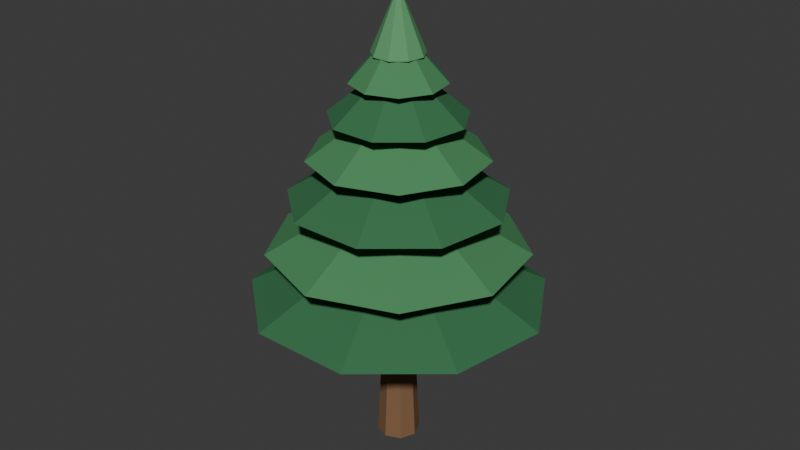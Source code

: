 # Source: wh_pine_v2.blend  (saved by Blender 5.3.31; exported with 4.5.12 LTS)
import bpy
from mathutils import Matrix  # noqa: F401  (used for matrix-valued properties, if any)

bpy.ops.wm.read_factory_settings(use_empty=True)
scene = bpy.context.scene
scene.name = 'Scene'

# ---- collections
col_collection = bpy.data.collections.new('Collection'); scene.collection.children.link(col_collection)

# ---- materials (node trees are filled in below, after node groups)
mat_v2trunkbrown = bpy.data.materials.new('V2TrunkBrown')
mat_v2trunkbrown.diffuse_color = (0.23, 0.13, 0.07, 1.0)
mat_v2pinedark = bpy.data.materials.new('V2PineDark')
mat_v2pinedark.diffuse_color = (0.05, 0.18, 0.08, 1.0)
mat_v2pinemid = bpy.data.materials.new('V2PineMid')
mat_v2pinemid.diffuse_color = (0.08, 0.26, 0.11, 1.0)
mat_v2pinetip = bpy.data.materials.new('V2PineTip')
mat_v2pinetip.diffuse_color = (0.12, 0.34, 0.15, 1.0)

# ---- material node trees
mat_v2trunkbrown.use_nodes = True; mat_v2trunkbrown.node_tree.nodes.clear()
_N = mat_v2trunkbrown.node_tree.nodes; _L = mat_v2trunkbrown.node_tree.links
n0 = _N.new('ShaderNodeBsdfPrincipled'); n0.name = 'Principled BSDF'; n0.location = (-200, 100)
n0.inputs[0].default_value = (0.23, 0.13, 0.07, 1.0)
n0.inputs[2].default_value = 1.0
n0.inputs[10].default_value = 0.005
n0.inputs[13].default_value = 0.0
n1 = _N.new('ShaderNodeOutputMaterial'); n1.name = 'Material Output'; n1.location = (200, 100)
_L.new(n0.outputs[0], n1.inputs[0])
n1.is_active_output = True
mat_v2pinedark.use_nodes = True; mat_v2pinedark.node_tree.nodes.clear()
_N = mat_v2pinedark.node_tree.nodes; _L = mat_v2pinedark.node_tree.links
n0 = _N.new('ShaderNodeBsdfPrincipled'); n0.name = 'Principled BSDF'; n0.location = (-200, 100)
n0.inputs[0].default_value = (0.05, 0.18, 0.08, 1.0)
n0.inputs[2].default_value = 1.0
n0.inputs[10].default_value = 0.005
n0.inputs[13].default_value = 0.0
n1 = _N.new('ShaderNodeOutputMaterial'); n1.name = 'Material Output'; n1.location = (200, 100)
_L.new(n0.outputs[0], n1.inputs[0])
n1.is_active_output = True
mat_v2pinemid.use_nodes = True; mat_v2pinemid.node_tree.nodes.clear()
_N = mat_v2pinemid.node_tree.nodes; _L = mat_v2pinemid.node_tree.links
n0 = _N.new('ShaderNodeBsdfPrincipled'); n0.name = 'Principled BSDF'; n0.location = (-200, 100)
n0.inputs[0].default_value = (0.08, 0.26, 0.11, 1.0)
n0.inputs[2].default_value = 1.0
n0.inputs[10].default_value = 0.005
n0.inputs[13].default_value = 0.0
n1 = _N.new('ShaderNodeOutputMaterial'); n1.name = 'Material Output'; n1.location = (200, 100)
_L.new(n0.outputs[0], n1.inputs[0])
n1.is_active_output = True
mat_v2pinetip.use_nodes = True; mat_v2pinetip.node_tree.nodes.clear()
_N = mat_v2pinetip.node_tree.nodes; _L = mat_v2pinetip.node_tree.links
n0 = _N.new('ShaderNodeBsdfPrincipled'); n0.name = 'Principled BSDF'; n0.location = (-200, 100)
n0.inputs[0].default_value = (0.12, 0.34, 0.15, 1.0)
n0.inputs[2].default_value = 1.0
n0.inputs[10].default_value = 0.005
n0.inputs[13].default_value = 0.0
n1 = _N.new('ShaderNodeOutputMaterial'); n1.name = 'Material Output'; n1.location = (200, 100)
_L.new(n0.outputs[0], n1.inputs[0])
n1.is_active_output = True

# ---- world
world_world = bpy.data.worlds.new('World'); scene.world = world_world
world_world.use_nodes = True; world_world.node_tree.nodes.clear()
_N = world_world.node_tree.nodes; _L = world_world.node_tree.links
n0 = _N.new('ShaderNodeOutputWorld'); n0.name = 'World Output'; n0.location = (200, 100)
n1 = _N.new('ShaderNodeBackground'); n1.name = 'Background'; n1.location = (-200, 100)
n1.inputs[0].default_value = (0.05088, 0.05088, 0.05088, 1.0)
_L.new(n1.outputs[0], n0.inputs[0])
n0.is_active_output = True
world_world.color = (0.05088, 0.05088, 0.05088)
world_world.sun_shadow_jitter_overblur = 0.0

# ---- meshes
me_cone_002 = bpy.data.meshes.new('Cone.002')
me_cone_002.from_pydata([(0.0, 0.42, -0.8), (0.0, 0.34, 0.8), (0.297, 0.297, -0.8), (0.2404, 0.2404, 0.8), (0.42, 0.0, -0.8), (0.34, 0.0, 0.8), (0.297, -0.297, -0.8), (0.2404, -0.2404, 0.8), (0.0, -0.42, -0.8), (0.0, -0.34, 0.8), (-0.297, -0.297, -0.8), (-0.2404, -0.2404, 0.8), (-0.42, 0.0, -0.8), (-0.34, 0.0, 0.8), (-0.297, 0.297, -0.8), (-0.2404, 0.2404, 0.8)], [], [(0, 1, 3, 2), (2, 3, 5, 4), (4, 5, 7, 6), (6, 7, 9, 8), (8, 9, 11, 10), (10, 11, 13, 12), (3, 1, 15, 13, 11, 9, 7, 5), (12, 13, 15, 14), (14, 15, 1, 0), (0, 2, 4, 6, 8, 10, 12, 14)])
_uv = me_cone_002.uv_layers.new(name='UVMap')
_uv.uv.foreach_set('vector', [1.0, 0.5, 1.0, 1.0, 0.875, 1.0, 0.875, 0.5, 0.875, 0.5, 0.875, 1.0, 0.75, 1.0, 0.75, 0.5, 0.75, 0.5, 0.75, 1.0, 0.625, 1.0, 0.625, 0.5, 0.625, 0.5, 0.625, 1.0, 0.5, 1.0, 0.5, 0.5, 0.5, 0.5, 0.5, 1.0, 0.375, 1.0, 0.375, 0.5, 0.375, 0.5, 0.375, 1.0, 0.25, 1.0, 0.25, 0.5, 0.4197, 0.4197, 0.25, 0.49, 0.08029, 0.4197, 0.01, 0.25, 0.08029, 0.08029, 0.25, 0.01, 0.4197, 0.08029, 0.49, 0.25, 0.25, 0.5, 0.25, 1.0, 0.125, 1.0, 0.125, 0.5, 0.125, 0.5, 0.125, 1.0, 0.0, 1.0, 0.0, 0.5, 0.75, 0.49, 0.9197, 0.4197, 0.99, 0.25, 0.9197, 0.08029, 0.75, 0.01, 0.5803, 0.08029, 0.51, 0.25, 0.5803, 0.4197])
me_cone_002.materials.append(mat_v2trunkbrown)
me_cone_002.update()
me_cone_003 = bpy.data.meshes.new('Cone.003')
me_cone_003.from_pydata([(0.0, 0.34, -0.7), (0.0, 0.26, 0.7), (0.2404, 0.2404, -0.7), (0.1838, 0.1838, 0.7), (0.34, 0.0, -0.7), (0.26, 0.0, 0.7), (0.2404, -0.2404, -0.7), (0.1838, -0.1838, 0.7), (0.0, -0.34, -0.7), (0.0, -0.26, 0.7), (-0.2404, -0.2404, -0.7), (-0.1838, -0.1838, 0.7), (-0.34, 0.0, -0.7), (-0.26, 0.0, 0.7), (-0.2404, 0.2404, -0.7), (-0.1838, 0.1838, 0.7)], [], [(0, 1, 3, 2), (2, 3, 5, 4), (4, 5, 7, 6), (6, 7, 9, 8), (8, 9, 11, 10), (10, 11, 13, 12), (3, 1, 15, 13, 11, 9, 7, 5), (12, 13, 15, 14), (14, 15, 1, 0), (0, 2, 4, 6, 8, 10, 12, 14)])
_uv = me_cone_003.uv_layers.new(name='UVMap')
_uv.uv.foreach_set('vector', [1.0, 0.5, 1.0, 1.0, 0.875, 1.0, 0.875, 0.5, 0.875, 0.5, 0.875, 1.0, 0.75, 1.0, 0.75, 0.5, 0.75, 0.5, 0.75, 1.0, 0.625, 1.0, 0.625, 0.5, 0.625, 0.5, 0.625, 1.0, 0.5, 1.0, 0.5, 0.5, 0.5, 0.5, 0.5, 1.0, 0.375, 1.0, 0.375, 0.5, 0.375, 0.5, 0.375, 1.0, 0.25, 1.0, 0.25, 0.5, 0.4197, 0.4197, 0.25, 0.49, 0.08029, 0.4197, 0.01, 0.25, 0.08029, 0.08029, 0.25, 0.01, 0.4197, 0.08029, 0.49, 0.25, 0.25, 0.5, 0.25, 1.0, 0.125, 1.0, 0.125, 0.5, 0.125, 0.5, 0.125, 1.0, 0.0, 1.0, 0.0, 0.5, 0.75, 0.49, 0.9197, 0.4197, 0.99, 0.25, 0.9197, 0.08029, 0.75, 0.01, 0.5803, 0.08029, 0.51, 0.25, 0.5803, 0.4197])
me_cone_003.materials.append(mat_v2trunkbrown)
me_cone_003.update()
me_cone_004 = bpy.data.meshes.new('Cone.004')
me_cone_004.from_pydata([(0.0, 0.26, -0.6), (0.0, 0.18, 0.6), (0.1838, 0.1838, -0.6), (0.1273, 0.1273, 0.6), (0.26, 0.0, -0.6), (0.18, 0.0, 0.6), (0.1838, -0.1838, -0.6), (0.1273, -0.1273, 0.6), (0.0, -0.26, -0.6), (0.0, -0.18, 0.6), (-0.1838, -0.1838, -0.6), (-0.1273, -0.1273, 0.6), (-0.26, 0.0, -0.6), (-0.18, 0.0, 0.6), (-0.1838, 0.1838, -0.6), (-0.1273, 0.1273, 0.6)], [], [(0, 1, 3, 2), (2, 3, 5, 4), (4, 5, 7, 6), (6, 7, 9, 8), (8, 9, 11, 10), (10, 11, 13, 12), (3, 1, 15, 13, 11, 9, 7, 5), (12, 13, 15, 14), (14, 15, 1, 0), (0, 2, 4, 6, 8, 10, 12, 14)])
_uv = me_cone_004.uv_layers.new(name='UVMap')
_uv.uv.foreach_set('vector', [1.0, 0.5, 1.0, 1.0, 0.875, 1.0, 0.875, 0.5, 0.875, 0.5, 0.875, 1.0, 0.75, 1.0, 0.75, 0.5, 0.75, 0.5, 0.75, 1.0, 0.625, 1.0, 0.625, 0.5, 0.625, 0.5, 0.625, 1.0, 0.5, 1.0, 0.5, 0.5, 0.5, 0.5, 0.5, 1.0, 0.375, 1.0, 0.375, 0.5, 0.375, 0.5, 0.375, 1.0, 0.25, 1.0, 0.25, 0.5, 0.4197, 0.4197, 0.25, 0.49, 0.08029, 0.4197, 0.01, 0.25, 0.08029, 0.08029, 0.25, 0.01, 0.4197, 0.08029, 0.49, 0.25, 0.25, 0.5, 0.25, 1.0, 0.125, 1.0, 0.125, 0.5, 0.125, 0.5, 0.125, 1.0, 0.0, 1.0, 0.0, 0.5, 0.75, 0.49, 0.9197, 0.4197, 0.99, 0.25, 0.9197, 0.08029, 0.75, 0.01, 0.5803, 0.08029, 0.51, 0.25, 0.5803, 0.4197])
me_cone_004.materials.append(mat_v2trunkbrown)
me_cone_004.update()
me_cone_005 = bpy.data.meshes.new('Cone.005')
me_cone_005.from_pydata([(0.0, 2.9, -0.75), (1.864, 2.222, -0.75), (2.856, 0.5036, -0.75), (2.511, -1.45, -0.75), (0.9919, -2.725, -0.75), (-0.9919, -2.725, -0.75), (-2.511, -1.45, -0.75), (-2.856, 0.5036, -0.75), (-1.864, 2.222, -0.75), (0.0, 0.0, 0.75)], [], [(0, 9, 1), (1, 9, 2), (2, 9, 3), (3, 9, 4), (4, 9, 5), (5, 9, 6), (6, 9, 7), (0, 1, 2, 3, 4, 5, 6, 7, 8), (7, 9, 8), (8, 9, 0)])
_uv = me_cone_005.uv_layers.new(name='UVMap')
_uv.uv.foreach_set('vector', [0.25, 0.49, 0.25, 0.25, 0.4043, 0.4339, 0.4043, 0.4339, 0.25, 0.25, 0.4864, 0.2917, 0.4864, 0.2917, 0.25, 0.25, 0.4578, 0.13, 0.4578, 0.13, 0.25, 0.25, 0.3321, 0.02447, 0.3321, 0.02447, 0.25, 0.25, 0.1679, 0.02447, 0.1679, 0.02447, 0.25, 0.25, 0.04215, 0.13, 0.04215, 0.13, 0.25, 0.25, 0.01365, 0.2917, 0.75, 0.49, 0.9043, 0.4339, 0.9864, 0.2917, 0.9578, 0.13, 0.8321, 0.02447, 0.6679, 0.02447, 0.5422, 0.13, 0.5136, 0.2917, 0.5957, 0.4339, 0.01365, 0.2917, 0.25, 0.25, 0.09573, 0.4339, 0.09573, 0.4339, 0.25, 0.25, 0.25, 0.49])
me_cone_005.materials.append(mat_v2pinedark)
me_cone_005.update()
me_cone_006 = bpy.data.meshes.new('Cone.006')
me_cone_006.from_pydata([(0.0, 2.5, -0.7), (1.607, 1.915, -0.7), (2.462, 0.4341, -0.7), (2.165, -1.25, -0.7), (0.8551, -2.349, -0.7), (-0.8551, -2.349, -0.7), (-2.165, -1.25, -0.7), (-2.462, 0.4341, -0.7), (-1.607, 1.915, -0.7), (0.0, 0.0, 0.7)], [], [(0, 9, 1), (1, 9, 2), (2, 9, 3), (3, 9, 4), (4, 9, 5), (5, 9, 6), (6, 9, 7), (0, 1, 2, 3, 4, 5, 6, 7, 8), (7, 9, 8), (8, 9, 0)])
_uv = me_cone_006.uv_layers.new(name='UVMap')
_uv.uv.foreach_set('vector', [0.25, 0.49, 0.25, 0.25, 0.4043, 0.4339, 0.4043, 0.4339, 0.25, 0.25, 0.4864, 0.2917, 0.4864, 0.2917, 0.25, 0.25, 0.4578, 0.13, 0.4578, 0.13, 0.25, 0.25, 0.3321, 0.02447, 0.3321, 0.02447, 0.25, 0.25, 0.1679, 0.02447, 0.1679, 0.02447, 0.25, 0.25, 0.04215, 0.13, 0.04215, 0.13, 0.25, 0.25, 0.01365, 0.2917, 0.75, 0.49, 0.9043, 0.4339, 0.9864, 0.2917, 0.9578, 0.13, 0.8321, 0.02447, 0.6679, 0.02447, 0.5422, 0.13, 0.5136, 0.2917, 0.5957, 0.4339, 0.01365, 0.2917, 0.25, 0.25, 0.09573, 0.4339, 0.09573, 0.4339, 0.25, 0.25, 0.25, 0.49])
me_cone_006.materials.append(mat_v2pinemid)
me_cone_006.update()
me_cone_010 = bpy.data.meshes.new('Cone.010')
me_cone_010.from_pydata([(0.0, 2.1, -0.65), (1.35, 1.609, -0.65), (2.068, 0.3647, -0.65), (1.819, -1.05, -0.65), (0.7182, -1.973, -0.65), (-0.7182, -1.973, -0.65), (-1.819, -1.05, -0.65), (-2.068, 0.3647, -0.65), (-1.35, 1.609, -0.65), (0.0, 0.0, 0.65)], [], [(0, 9, 1), (1, 9, 2), (2, 9, 3), (3, 9, 4), (4, 9, 5), (5, 9, 6), (6, 9, 7), (0, 1, 2, 3, 4, 5, 6, 7, 8), (7, 9, 8), (8, 9, 0)])
_uv = me_cone_010.uv_layers.new(name='UVMap')
_uv.uv.foreach_set('vector', [0.25, 0.49, 0.25, 0.25, 0.4043, 0.4339, 0.4043, 0.4339, 0.25, 0.25, 0.4864, 0.2917, 0.4864, 0.2917, 0.25, 0.25, 0.4578, 0.13, 0.4578, 0.13, 0.25, 0.25, 0.3321, 0.02447, 0.3321, 0.02447, 0.25, 0.25, 0.1679, 0.02447, 0.1679, 0.02447, 0.25, 0.25, 0.04215, 0.13, 0.04215, 0.13, 0.25, 0.25, 0.01365, 0.2917, 0.75, 0.49, 0.9043, 0.4339, 0.9864, 0.2917, 0.9578, 0.13, 0.8321, 0.02447, 0.6679, 0.02447, 0.5422, 0.13, 0.5136, 0.2917, 0.5957, 0.4339, 0.01365, 0.2917, 0.25, 0.25, 0.09573, 0.4339, 0.09573, 0.4339, 0.25, 0.25, 0.25, 0.49])
me_cone_010.materials.append(mat_v2pinedark)
me_cone_010.update()
me_cone_011 = bpy.data.meshes.new('Cone.011')
me_cone_011.from_pydata([(0.0, 1.7, -0.6), (1.093, 1.302, -0.6), (1.674, 0.2952, -0.6), (1.472, -0.85, -0.6), (0.5814, -1.597, -0.6), (-0.5814, -1.597, -0.6), (-1.472, -0.85, -0.6), (-1.674, 0.2952, -0.6), (-1.093, 1.302, -0.6), (0.0, 0.0, 0.6)], [], [(0, 9, 1), (1, 9, 2), (2, 9, 3), (3, 9, 4), (4, 9, 5), (5, 9, 6), (6, 9, 7), (0, 1, 2, 3, 4, 5, 6, 7, 8), (7, 9, 8), (8, 9, 0)])
_uv = me_cone_011.uv_layers.new(name='UVMap')
_uv.uv.foreach_set('vector', [0.25, 0.49, 0.25, 0.25, 0.4043, 0.4339, 0.4043, 0.4339, 0.25, 0.25, 0.4864, 0.2917, 0.4864, 0.2917, 0.25, 0.25, 0.4578, 0.13, 0.4578, 0.13, 0.25, 0.25, 0.3321, 0.02447, 0.3321, 0.02447, 0.25, 0.25, 0.1679, 0.02447, 0.1679, 0.02447, 0.25, 0.25, 0.04215, 0.13, 0.04215, 0.13, 0.25, 0.25, 0.01365, 0.2917, 0.75, 0.49, 0.9043, 0.4339, 0.9864, 0.2917, 0.9578, 0.13, 0.8321, 0.02447, 0.6679, 0.02447, 0.5422, 0.13, 0.5136, 0.2917, 0.5957, 0.4339, 0.01365, 0.2917, 0.25, 0.25, 0.09573, 0.4339, 0.09573, 0.4339, 0.25, 0.25, 0.25, 0.49])
me_cone_011.materials.append(mat_v2pinemid)
me_cone_011.update()
me_cone_012 = bpy.data.meshes.new('Cone.012')
me_cone_012.from_pydata([(0.0, 1.3, -0.55), (0.8356, 0.9959, -0.55), (1.28, 0.2257, -0.55), (1.126, -0.65, -0.55), (0.4446, -1.222, -0.55), (-0.4446, -1.222, -0.55), (-1.126, -0.65, -0.55), (-1.28, 0.2257, -0.55), (-0.8356, 0.9959, -0.55), (0.0, 0.0, 0.55)], [], [(0, 9, 1), (1, 9, 2), (2, 9, 3), (3, 9, 4), (4, 9, 5), (5, 9, 6), (6, 9, 7), (0, 1, 2, 3, 4, 5, 6, 7, 8), (7, 9, 8), (8, 9, 0)])
_uv = me_cone_012.uv_layers.new(name='UVMap')
_uv.uv.foreach_set('vector', [0.25, 0.49, 0.25, 0.25, 0.4043, 0.4339, 0.4043, 0.4339, 0.25, 0.25, 0.4864, 0.2917, 0.4864, 0.2917, 0.25, 0.25, 0.4578, 0.13, 0.4578, 0.13, 0.25, 0.25, 0.3321, 0.02447, 0.3321, 0.02447, 0.25, 0.25, 0.1679, 0.02447, 0.1679, 0.02447, 0.25, 0.25, 0.04215, 0.13, 0.04215, 0.13, 0.25, 0.25, 0.01365, 0.2917, 0.75, 0.49, 0.9043, 0.4339, 0.9864, 0.2917, 0.9578, 0.13, 0.8321, 0.02447, 0.6679, 0.02447, 0.5422, 0.13, 0.5136, 0.2917, 0.5957, 0.4339, 0.01365, 0.2917, 0.25, 0.25, 0.09573, 0.4339, 0.09573, 0.4339, 0.25, 0.25, 0.25, 0.49])
me_cone_012.materials.append(mat_v2pinedark)
me_cone_012.update()
me_cone_013 = bpy.data.meshes.new('Cone.013')
me_cone_013.from_pydata([(0.0, 0.9, -0.5), (0.5785, 0.6894, -0.5), (0.8863, 0.1563, -0.5), (0.7794, -0.45, -0.5), (0.3078, -0.8457, -0.5), (-0.3078, -0.8457, -0.5), (-0.7794, -0.45, -0.5), (-0.8863, 0.1563, -0.5), (-0.5785, 0.6894, -0.5), (0.0, 0.0, 0.5)], [], [(0, 9, 1), (1, 9, 2), (2, 9, 3), (3, 9, 4), (4, 9, 5), (5, 9, 6), (6, 9, 7), (0, 1, 2, 3, 4, 5, 6, 7, 8), (7, 9, 8), (8, 9, 0)])
_uv = me_cone_013.uv_layers.new(name='UVMap')
_uv.uv.foreach_set('vector', [0.25, 0.49, 0.25, 0.25, 0.4043, 0.4339, 0.4043, 0.4339, 0.25, 0.25, 0.4864, 0.2917, 0.4864, 0.2917, 0.25, 0.25, 0.4578, 0.13, 0.4578, 0.13, 0.25, 0.25, 0.3321, 0.02447, 0.3321, 0.02447, 0.25, 0.25, 0.1679, 0.02447, 0.1679, 0.02447, 0.25, 0.25, 0.04215, 0.13, 0.04215, 0.13, 0.25, 0.25, 0.01365, 0.2917, 0.75, 0.49, 0.9043, 0.4339, 0.9864, 0.2917, 0.9578, 0.13, 0.8321, 0.02447, 0.6679, 0.02447, 0.5422, 0.13, 0.5136, 0.2917, 0.5957, 0.4339, 0.01365, 0.2917, 0.25, 0.25, 0.09573, 0.4339, 0.09573, 0.4339, 0.25, 0.25, 0.25, 0.49])
me_cone_013.materials.append(mat_v2pinemid)
me_cone_013.update()
me_cone_014 = bpy.data.meshes.new('Cone.014')
me_cone_014.from_pydata([(0.0, 0.5, -0.6), (0.3214, 0.383, -0.6), (0.4924, 0.08682, -0.6), (0.433, -0.25, -0.6), (0.171, -0.4698, -0.6), (-0.171, -0.4698, -0.6), (-0.433, -0.25, -0.6), (-0.4924, 0.08682, -0.6), (-0.3214, 0.383, -0.6), (0.0, 0.0, 0.6)], [], [(0, 9, 1), (1, 9, 2), (2, 9, 3), (3, 9, 4), (4, 9, 5), (5, 9, 6), (6, 9, 7), (0, 1, 2, 3, 4, 5, 6, 7, 8), (7, 9, 8), (8, 9, 0)])
_uv = me_cone_014.uv_layers.new(name='UVMap')
_uv.uv.foreach_set('vector', [0.25, 0.49, 0.25, 0.25, 0.4043, 0.4339, 0.4043, 0.4339, 0.25, 0.25, 0.4864, 0.2917, 0.4864, 0.2917, 0.25, 0.25, 0.4578, 0.13, 0.4578, 0.13, 0.25, 0.25, 0.3321, 0.02447, 0.3321, 0.02447, 0.25, 0.25, 0.1679, 0.02447, 0.1679, 0.02447, 0.25, 0.25, 0.04215, 0.13, 0.04215, 0.13, 0.25, 0.25, 0.01365, 0.2917, 0.75, 0.49, 0.9043, 0.4339, 0.9864, 0.2917, 0.9578, 0.13, 0.8321, 0.02447, 0.6679, 0.02447, 0.5422, 0.13, 0.5136, 0.2917, 0.5957, 0.4339, 0.01365, 0.2917, 0.25, 0.25, 0.09573, 0.4339, 0.09573, 0.4339, 0.25, 0.25, 0.25, 0.49])
me_cone_014.materials.append(mat_v2pinetip)
me_cone_014.update()
me_cone_015 = bpy.data.meshes.new('Cone.015')
me_cone_015.from_pydata([(0.0, 0.35, -0.5), (0.0, 0.05, 0.5), (0.3031, 0.175, -0.5), (0.0433, 0.025, 0.5), (0.3031, -0.175, -0.5), (0.0433, -0.025, 0.5), (0.0, -0.35, -0.5), (0.0, -0.05, 0.5), (-0.3031, -0.175, -0.5), (-0.0433, -0.025, 0.5), (-0.3031, 0.175, -0.5), (-0.0433, 0.025, 0.5)], [], [(0, 1, 3, 2), (2, 3, 5, 4), (4, 5, 7, 6), (6, 7, 9, 8), (3, 1, 11, 9, 7, 5), (8, 9, 11, 10), (10, 11, 1, 0), (0, 2, 4, 6, 8, 10)])
_uv = me_cone_015.uv_layers.new(name='UVMap')
_uv.uv.foreach_set('vector', [1.0, 0.5, 1.0, 1.0, 0.8333, 1.0, 0.8333, 0.5, 0.8333, 0.5, 0.8333, 1.0, 0.6667, 1.0, 0.6667, 0.5, 0.6667, 0.5, 0.6667, 1.0, 0.5, 1.0, 0.5, 0.5, 0.5, 0.5, 0.5, 1.0, 0.3333, 1.0, 0.3333, 0.5, 0.4578, 0.37, 0.25, 0.49, 0.04215, 0.37, 0.04215, 0.13, 0.25, 0.01, 0.4578, 0.13, 0.3333, 0.5, 0.3333, 1.0, 0.1667, 1.0, 0.1667, 0.5, 0.1667, 0.5, 0.1667, 1.0, -8.941e-08, 1.0, -8.941e-08, 0.5, 0.75, 0.49, 0.9578, 0.37, 0.9578, 0.13, 0.75, 0.01, 0.5422, 0.13, 0.5422, 0.37])
me_cone_015.materials.append(mat_v2pinedark)
me_cone_015.update()
me_cone_016 = bpy.data.meshes.new('Cone.016')
me_cone_016.from_pydata([(-1.49e-08, 0.35, -0.5), (1.49e-08, 0.05, 0.5), (0.3031, 0.175, -0.5), (0.0433, 0.025, 0.5), (0.3031, -0.175, -0.5), (0.0433, -0.025, 0.5), (-1.49e-08, -0.35, -0.5), (1.49e-08, -0.05, 0.5), (-0.3031, -0.175, -0.5), (-0.0433, -0.025, 0.5), (-0.3031, 0.175, -0.5), (-0.0433, 0.025, 0.5)], [], [(0, 1, 3, 2), (2, 3, 5, 4), (4, 5, 7, 6), (6, 7, 9, 8), (3, 1, 11, 9, 7, 5), (8, 9, 11, 10), (10, 11, 1, 0), (0, 2, 4, 6, 8, 10)])
_uv = me_cone_016.uv_layers.new(name='UVMap')
_uv.uv.foreach_set('vector', [1.0, 0.5, 1.0, 1.0, 0.8333, 1.0, 0.8333, 0.5, 0.8333, 0.5, 0.8333, 1.0, 0.6667, 1.0, 0.6667, 0.5, 0.6667, 0.5, 0.6667, 1.0, 0.5, 1.0, 0.5, 0.5, 0.5, 0.5, 0.5, 1.0, 0.3333, 1.0, 0.3333, 0.5, 0.4578, 0.37, 0.25, 0.49, 0.04215, 0.37, 0.04215, 0.13, 0.25, 0.01, 0.4578, 0.13, 0.3333, 0.5, 0.3333, 1.0, 0.1667, 1.0, 0.1667, 0.5, 0.1667, 0.5, 0.1667, 1.0, -8.941e-08, 1.0, -8.941e-08, 0.5, 0.75, 0.49, 0.9578, 0.37, 0.9578, 0.13, 0.75, 0.01, 0.5422, 0.13, 0.5422, 0.37])
me_cone_016.materials.append(mat_v2pinedark)
me_cone_016.update()
me_cone_017 = bpy.data.meshes.new('Cone.017')
me_cone_017.from_pydata([(0.0, 0.35, -0.5), (0.0, 0.05, 0.5), (0.3031, 0.175, -0.5), (0.0433, 0.025, 0.5), (0.3031, -0.175, -0.5), (0.0433, -0.025, 0.5), (0.0, -0.35, -0.5), (0.0, -0.05, 0.5), (-0.3031, -0.175, -0.5), (-0.0433, -0.025, 0.5), (-0.3031, 0.175, -0.5), (-0.0433, 0.025, 0.5)], [], [(0, 1, 3, 2), (2, 3, 5, 4), (4, 5, 7, 6), (6, 7, 9, 8), (3, 1, 11, 9, 7, 5), (8, 9, 11, 10), (10, 11, 1, 0), (0, 2, 4, 6, 8, 10)])
_uv = me_cone_017.uv_layers.new(name='UVMap')
_uv.uv.foreach_set('vector', [1.0, 0.5, 1.0, 1.0, 0.8333, 1.0, 0.8333, 0.5, 0.8333, 0.5, 0.8333, 1.0, 0.6667, 1.0, 0.6667, 0.5, 0.6667, 0.5, 0.6667, 1.0, 0.5, 1.0, 0.5, 0.5, 0.5, 0.5, 0.5, 1.0, 0.3333, 1.0, 0.3333, 0.5, 0.4578, 0.37, 0.25, 0.49, 0.04215, 0.37, 0.04215, 0.13, 0.25, 0.01, 0.4578, 0.13, 0.3333, 0.5, 0.3333, 1.0, 0.1667, 1.0, 0.1667, 0.5, 0.1667, 0.5, 0.1667, 1.0, -8.941e-08, 1.0, -8.941e-08, 0.5, 0.75, 0.49, 0.9578, 0.37, 0.9578, 0.13, 0.75, 0.01, 0.5422, 0.13, 0.5422, 0.37])
me_cone_017.materials.append(mat_v2pinedark)
me_cone_017.update()
me_cone_018 = bpy.data.meshes.new('Cone.018')
me_cone_018.from_pydata([(0.0, 0.35, -0.5), (0.0, 0.05, 0.5), (0.3031, 0.175, -0.5), (0.0433, 0.025, 0.5), (0.3031, -0.175, -0.5), (0.0433, -0.025, 0.5), (0.0, -0.35, -0.5), (0.0, -0.05, 0.5), (-0.3031, -0.175, -0.5), (-0.0433, -0.025, 0.5), (-0.3031, 0.175, -0.5), (-0.0433, 0.025, 0.5)], [], [(0, 1, 3, 2), (2, 3, 5, 4), (4, 5, 7, 6), (6, 7, 9, 8), (3, 1, 11, 9, 7, 5), (8, 9, 11, 10), (10, 11, 1, 0), (0, 2, 4, 6, 8, 10)])
_uv = me_cone_018.uv_layers.new(name='UVMap')
_uv.uv.foreach_set('vector', [1.0, 0.5, 1.0, 1.0, 0.8333, 1.0, 0.8333, 0.5, 0.8333, 0.5, 0.8333, 1.0, 0.6667, 1.0, 0.6667, 0.5, 0.6667, 0.5, 0.6667, 1.0, 0.5, 1.0, 0.5, 0.5, 0.5, 0.5, 0.5, 1.0, 0.3333, 1.0, 0.3333, 0.5, 0.4578, 0.37, 0.25, 0.49, 0.04215, 0.37, 0.04215, 0.13, 0.25, 0.01, 0.4578, 0.13, 0.3333, 0.5, 0.3333, 1.0, 0.1667, 1.0, 0.1667, 0.5, 0.1667, 0.5, 0.1667, 1.0, -8.941e-08, 1.0, -8.941e-08, 0.5, 0.75, 0.49, 0.9578, 0.37, 0.9578, 0.13, 0.75, 0.01, 0.5422, 0.13, 0.5422, 0.37])
me_cone_018.materials.append(mat_v2pinedark)
me_cone_018.update()
me_cone_019 = bpy.data.meshes.new('Cone.019')
me_cone_019.from_pydata([(0.0, 0.35, -0.5), (0.0, 0.05, 0.5), (0.3031, 0.175, -0.5), (0.0433, 0.025, 0.5), (0.3031, -0.175, -0.5), (0.0433, -0.025, 0.5), (0.0, -0.35, -0.5), (0.0, -0.05, 0.5), (-0.3031, -0.175, -0.5), (-0.0433, -0.025, 0.5), (-0.3031, 0.175, -0.5), (-0.0433, 0.025, 0.5)], [], [(0, 1, 3, 2), (2, 3, 5, 4), (4, 5, 7, 6), (6, 7, 9, 8), (3, 1, 11, 9, 7, 5), (8, 9, 11, 10), (10, 11, 1, 0), (0, 2, 4, 6, 8, 10)])
_uv = me_cone_019.uv_layers.new(name='UVMap')
_uv.uv.foreach_set('vector', [1.0, 0.5, 1.0, 1.0, 0.8333, 1.0, 0.8333, 0.5, 0.8333, 0.5, 0.8333, 1.0, 0.6667, 1.0, 0.6667, 0.5, 0.6667, 0.5, 0.6667, 1.0, 0.5, 1.0, 0.5, 0.5, 0.5, 0.5, 0.5, 1.0, 0.3333, 1.0, 0.3333, 0.5, 0.4578, 0.37, 0.25, 0.49, 0.04215, 0.37, 0.04215, 0.13, 0.25, 0.01, 0.4578, 0.13, 0.3333, 0.5, 0.3333, 1.0, 0.1667, 1.0, 0.1667, 0.5, 0.1667, 0.5, 0.1667, 1.0, -8.941e-08, 1.0, -8.941e-08, 0.5, 0.75, 0.49, 0.9578, 0.37, 0.9578, 0.13, 0.75, 0.01, 0.5422, 0.13, 0.5422, 0.37])
me_cone_019.materials.append(mat_v2pinedark)
me_cone_019.update()
me_cone_020 = bpy.data.meshes.new('Cone.020')
me_cone_020.from_pydata([(0.0, 0.35, -0.5), (0.0, 0.05, 0.5), (0.3031, 0.175, -0.5), (0.0433, 0.025, 0.5), (0.3031, -0.175, -0.5), (0.0433, -0.025, 0.5), (0.0, -0.35, -0.5), (0.0, -0.05, 0.5), (-0.3031, -0.175, -0.5), (-0.0433, -0.025, 0.5), (-0.3031, 0.175, -0.5), (-0.0433, 0.025, 0.5)], [], [(0, 1, 3, 2), (2, 3, 5, 4), (4, 5, 7, 6), (6, 7, 9, 8), (3, 1, 11, 9, 7, 5), (8, 9, 11, 10), (10, 11, 1, 0), (0, 2, 4, 6, 8, 10)])
_uv = me_cone_020.uv_layers.new(name='UVMap')
_uv.uv.foreach_set('vector', [1.0, 0.5, 1.0, 1.0, 0.8333, 1.0, 0.8333, 0.5, 0.8333, 0.5, 0.8333, 1.0, 0.6667, 1.0, 0.6667, 0.5, 0.6667, 0.5, 0.6667, 1.0, 0.5, 1.0, 0.5, 0.5, 0.5, 0.5, 0.5, 1.0, 0.3333, 1.0, 0.3333, 0.5, 0.4578, 0.37, 0.25, 0.49, 0.04215, 0.37, 0.04215, 0.13, 0.25, 0.01, 0.4578, 0.13, 0.3333, 0.5, 0.3333, 1.0, 0.1667, 1.0, 0.1667, 0.5, 0.1667, 0.5, 0.1667, 1.0, -8.941e-08, 1.0, -8.941e-08, 0.5, 0.75, 0.49, 0.9578, 0.37, 0.9578, 0.13, 0.75, 0.01, 0.5422, 0.13, 0.5422, 0.37])
me_cone_020.materials.append(mat_v2pinedark)
me_cone_020.update()

# ---- objects
ob_trunk1 = bpy.data.objects.new('Trunk1', me_cone_002)
ob_trunk2 = bpy.data.objects.new('Trunk2', me_cone_003)
ob_trunk3 = bpy.data.objects.new('Trunk3', me_cone_004)
ob_canopy0 = bpy.data.objects.new('Canopy0', me_cone_005)
ob_canopy1 = bpy.data.objects.new('Canopy1', me_cone_006)
ob_canopy2 = bpy.data.objects.new('Canopy2', me_cone_010)
ob_canopy3 = bpy.data.objects.new('Canopy3', me_cone_011)
ob_canopy4 = bpy.data.objects.new('Canopy4', me_cone_012)
ob_canopy5 = bpy.data.objects.new('Canopy5', me_cone_013)
ob_canopy6 = bpy.data.objects.new('Canopy6', me_cone_014)
ob_branch0 = bpy.data.objects.new('Branch0', me_cone_015)
ob_branch1 = bpy.data.objects.new('Branch1', me_cone_016)
ob_branch2 = bpy.data.objects.new('Branch2', me_cone_017)
ob_branch3 = bpy.data.objects.new('Branch3', me_cone_018)
ob_branch4 = bpy.data.objects.new('Branch4', me_cone_019)
ob_branch5 = bpy.data.objects.new('Branch5', me_cone_020)

# ---- transforms, parenting, visibility, modifiers, constraints
ob_trunk1.location = (0.0, 0.0, 0.8)
ob_trunk2.location = (0.0, 0.0, 2.1)
ob_trunk3.location = (0.0, 0.0, 3.3)
ob_canopy0.location = (0.0, 0.0, 3.9)
ob_canopy1.location = (0.0, 0.0, 4.9)
ob_canopy1.rotation_euler = (0.0, 0.0, 0.3491)
ob_canopy2.location = (0.0, 0.0, 5.8)
ob_canopy2.rotation_euler = (0.0, 0.0, 0.6981)
ob_canopy3.location = (0.0, 0.0, 6.6)
ob_canopy3.rotation_euler = (0.0, 0.0, 1.047)
ob_canopy4.location = (0.0, 0.0, 7.3)
ob_canopy4.rotation_euler = (0.0, 0.0, 1.396)
ob_canopy5.location = (0.0, 0.0, 7.9)
ob_canopy5.rotation_euler = (0.0, 0.0, 1.745)
ob_canopy6.location = (0.0, 0.0, 8.5)
ob_canopy6.rotation_euler = (0.0, 0.0, 2.094)
ob_branch0.location = (0.9, 0.0, 4.3)
ob_branch0.rotation_euler = (0.0, 1.222, 0.0)
ob_branch1.location = (0.45, 0.7794, 4.3)
ob_branch1.rotation_euler = (0.0, 1.222, 1.047)
ob_branch2.location = (-0.45, 0.7794, 4.3)
ob_branch2.rotation_euler = (0.0, 1.222, 2.094)
ob_branch3.location = (-0.9, 1.102e-16, 4.3)
ob_branch3.rotation_euler = (0.0, 1.222, 3.142)
ob_branch4.location = (-0.45, -0.7794, 4.3)
ob_branch4.rotation_euler = (0.0, 1.222, 4.189)
ob_branch5.location = (0.45, -0.7794, 4.3)
ob_branch5.rotation_euler = (0.0, 1.222, 5.236)

# ---- collection membership
col_collection.objects.link(ob_trunk1)
col_collection.objects.link(ob_trunk2)
col_collection.objects.link(ob_trunk3)
col_collection.objects.link(ob_canopy0)
col_collection.objects.link(ob_canopy1)
col_collection.objects.link(ob_canopy2)
col_collection.objects.link(ob_canopy3)
col_collection.objects.link(ob_canopy4)
col_collection.objects.link(ob_canopy5)
col_collection.objects.link(ob_canopy6)
col_collection.objects.link(ob_branch0)
col_collection.objects.link(ob_branch1)
col_collection.objects.link(ob_branch2)
col_collection.objects.link(ob_branch3)
col_collection.objects.link(ob_branch4)
col_collection.objects.link(ob_branch5)

# ---- scene / render settings (as saved in the file)
scene.frame_start = 1; scene.frame_end = 250; scene.frame_set(1)
scene.render.engine = 'BLENDER_EEVEE_NEXT'
scene.render.bake_bias = 0.0
scene.render.bake_samples = 0
scene.render.compositor_device = 'GPU'
scene.eevee.use_volume_custom_range = False
scene.eevee.fast_gi_thickness_near = 0.1
scene.eevee.fast_gi_thickness_far = 0.0
scene.eevee.ray_tracing_options.screen_trace_thickness = 0.1
bpy.context.view_layer.update()

# ---- added for rendering (the .blend has no active camera and no usable light): camera, sun
cam_auto = bpy.data.cameras.new('AutoCamera')
cam_auto.lens = 50.0
cam_auto.sensor_width = 36.0
cam_auto.clip_end = 1000.0
ob_auto_camera = bpy.data.objects.new('AutoCamera', cam_auto)
scene.collection.objects.link(ob_auto_camera)
ob_auto_camera.location = (11.7238, -14.0286, 13.9496)
ob_auto_camera.rotation_euler = (1.09748, -7.21219e-08, 0.694738)
scene.camera = ob_auto_camera
light_auto_sun = bpy.data.lights.new('AutoSun', 'SUN')
light_auto_sun.energy = 3.0
light_auto_sun.angle = 0.0523599
ob_auto_sun = bpy.data.objects.new('AutoSun', light_auto_sun)
scene.collection.objects.link(ob_auto_sun)
ob_auto_sun.rotation_euler = (0.872665, 0.174533, 0.523599)
bpy.context.view_layer.update()
